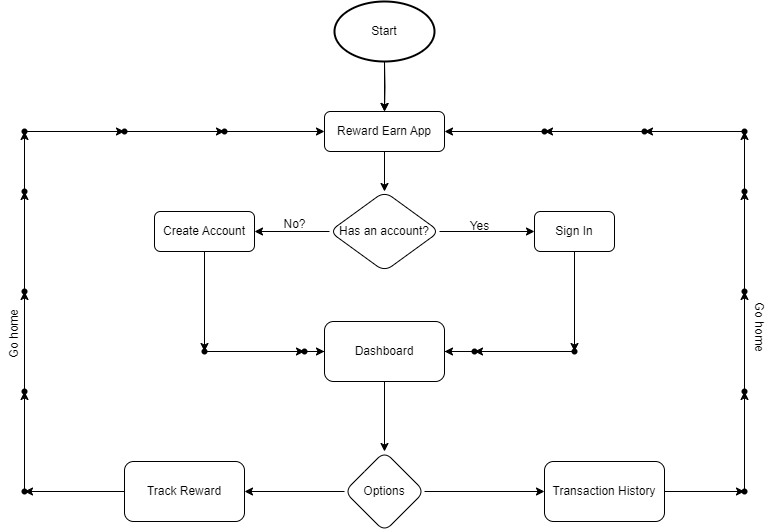

The diagram above was exported from draw.io. Its source (the exported page's mxGraphModel, read from the mxfile embedded in the PNG):
<mxGraphModel dx="993" dy="558" grid="1" gridSize="10" guides="1" tooltips="1" connect="1" arrows="1" fold="1" page="1" pageScale="1" pageWidth="827" pageHeight="1169" background="#FFFFFF" math="0" shadow="0">
  <root>
    <mxCell id="0" />
    <mxCell id="1" parent="0" />
    <mxCell id="tA6wBBD5vSGIf9fuyTuX-5" value="" style="edgeStyle=orthogonalEdgeStyle;rounded=0;orthogonalLoop=1;jettySize=auto;html=1;" parent="1" target="tA6wBBD5vSGIf9fuyTuX-4" edge="1">
      <mxGeometry relative="1" as="geometry">
        <mxPoint x="400" y="120" as="sourcePoint" />
      </mxGeometry>
    </mxCell>
    <mxCell id="tA6wBBD5vSGIf9fuyTuX-7" value="" style="edgeStyle=orthogonalEdgeStyle;rounded=0;orthogonalLoop=1;jettySize=auto;html=1;" parent="1" source="tA6wBBD5vSGIf9fuyTuX-4" target="tA6wBBD5vSGIf9fuyTuX-6" edge="1">
      <mxGeometry relative="1" as="geometry" />
    </mxCell>
    <mxCell id="tA6wBBD5vSGIf9fuyTuX-4" value="Reward Earn App" style="whiteSpace=wrap;html=1;rounded=1;" parent="1" vertex="1">
      <mxGeometry x="340" y="170" width="120" height="40" as="geometry" />
    </mxCell>
    <mxCell id="tA6wBBD5vSGIf9fuyTuX-9" value="" style="edgeStyle=orthogonalEdgeStyle;rounded=0;orthogonalLoop=1;jettySize=auto;html=1;" parent="1" source="tA6wBBD5vSGIf9fuyTuX-6" target="tA6wBBD5vSGIf9fuyTuX-8" edge="1">
      <mxGeometry relative="1" as="geometry" />
    </mxCell>
    <mxCell id="tA6wBBD5vSGIf9fuyTuX-14" value="" style="edgeStyle=orthogonalEdgeStyle;rounded=0;orthogonalLoop=1;jettySize=auto;html=1;" parent="1" source="tA6wBBD5vSGIf9fuyTuX-6" target="tA6wBBD5vSGIf9fuyTuX-13" edge="1">
      <mxGeometry relative="1" as="geometry" />
    </mxCell>
    <mxCell id="tA6wBBD5vSGIf9fuyTuX-6" value="Has an account?" style="rhombus;whiteSpace=wrap;html=1;rounded=1;" parent="1" vertex="1">
      <mxGeometry x="345" y="250" width="110" height="80" as="geometry" />
    </mxCell>
    <mxCell id="tA6wBBD5vSGIf9fuyTuX-20" value="" style="edgeStyle=orthogonalEdgeStyle;rounded=0;orthogonalLoop=1;jettySize=auto;html=1;" parent="1" source="tA6wBBD5vSGIf9fuyTuX-8" target="tA6wBBD5vSGIf9fuyTuX-19" edge="1">
      <mxGeometry relative="1" as="geometry" />
    </mxCell>
    <mxCell id="tA6wBBD5vSGIf9fuyTuX-8" value="Sign In" style="whiteSpace=wrap;html=1;rounded=1;" parent="1" vertex="1">
      <mxGeometry x="550" y="270" width="80" height="40" as="geometry" />
    </mxCell>
    <mxCell id="tA6wBBD5vSGIf9fuyTuX-10" value="Yes" style="text;html=1;align=center;verticalAlign=middle;resizable=0;points=[];autosize=1;strokeColor=none;fillColor=none;" parent="1" vertex="1">
      <mxGeometry x="475" y="270" width="40" height="30" as="geometry" />
    </mxCell>
    <mxCell id="tA6wBBD5vSGIf9fuyTuX-26" value="" style="edgeStyle=orthogonalEdgeStyle;rounded=0;orthogonalLoop=1;jettySize=auto;html=1;" parent="1" source="tA6wBBD5vSGIf9fuyTuX-13" target="tA6wBBD5vSGIf9fuyTuX-25" edge="1">
      <mxGeometry relative="1" as="geometry" />
    </mxCell>
    <mxCell id="tA6wBBD5vSGIf9fuyTuX-13" value="Create Account" style="whiteSpace=wrap;html=1;rounded=1;" parent="1" vertex="1">
      <mxGeometry x="170" y="270" width="100" height="40" as="geometry" />
    </mxCell>
    <mxCell id="tA6wBBD5vSGIf9fuyTuX-16" value="" style="edgeStyle=orthogonalEdgeStyle;rounded=0;orthogonalLoop=1;jettySize=auto;html=1;" parent="1" source="tA6wBBD5vSGIf9fuyTuX-15" target="tA6wBBD5vSGIf9fuyTuX-4" edge="1">
      <mxGeometry relative="1" as="geometry" />
    </mxCell>
    <mxCell id="tA6wBBD5vSGIf9fuyTuX-15" value="Start" style="strokeWidth=2;html=1;shape=mxgraph.flowchart.start_1;whiteSpace=wrap;" parent="1" vertex="1">
      <mxGeometry x="350" y="60" width="100" height="60" as="geometry" />
    </mxCell>
    <mxCell id="tA6wBBD5vSGIf9fuyTuX-17" value="No?" style="text;html=1;align=center;verticalAlign=middle;resizable=0;points=[];autosize=1;strokeColor=none;fillColor=none;" parent="1" vertex="1">
      <mxGeometry x="285" y="268" width="50" height="30" as="geometry" />
    </mxCell>
    <mxCell id="tA6wBBD5vSGIf9fuyTuX-22" value="" style="edgeStyle=orthogonalEdgeStyle;rounded=0;orthogonalLoop=1;jettySize=auto;html=1;" parent="1" source="tA6wBBD5vSGIf9fuyTuX-19" target="tA6wBBD5vSGIf9fuyTuX-21" edge="1">
      <mxGeometry relative="1" as="geometry" />
    </mxCell>
    <mxCell id="tA6wBBD5vSGIf9fuyTuX-19" value="" style="shape=waypoint;sketch=0;size=6;pointerEvents=1;points=[];fillColor=default;resizable=0;rotatable=0;perimeter=centerPerimeter;snapToPoint=1;rounded=1;" parent="1" vertex="1">
      <mxGeometry x="580" y="400" width="20" height="20" as="geometry" />
    </mxCell>
    <mxCell id="tA6wBBD5vSGIf9fuyTuX-31" value="" style="edgeStyle=orthogonalEdgeStyle;rounded=0;orthogonalLoop=1;jettySize=auto;html=1;" parent="1" source="tA6wBBD5vSGIf9fuyTuX-21" target="tA6wBBD5vSGIf9fuyTuX-29" edge="1">
      <mxGeometry relative="1" as="geometry" />
    </mxCell>
    <mxCell id="tA6wBBD5vSGIf9fuyTuX-21" value="" style="shape=waypoint;sketch=0;size=6;pointerEvents=1;points=[];fillColor=default;resizable=0;rotatable=0;perimeter=centerPerimeter;snapToPoint=1;rounded=1;" parent="1" vertex="1">
      <mxGeometry x="480" y="400" width="20" height="20" as="geometry" />
    </mxCell>
    <mxCell id="tA6wBBD5vSGIf9fuyTuX-28" value="" style="edgeStyle=orthogonalEdgeStyle;rounded=0;orthogonalLoop=1;jettySize=auto;html=1;" parent="1" source="tA6wBBD5vSGIf9fuyTuX-25" target="tA6wBBD5vSGIf9fuyTuX-27" edge="1">
      <mxGeometry relative="1" as="geometry" />
    </mxCell>
    <mxCell id="tA6wBBD5vSGIf9fuyTuX-25" value="" style="shape=waypoint;sketch=0;size=6;pointerEvents=1;points=[];fillColor=default;resizable=0;rotatable=0;perimeter=centerPerimeter;snapToPoint=1;rounded=1;" parent="1" vertex="1">
      <mxGeometry x="210" y="400" width="20" height="20" as="geometry" />
    </mxCell>
    <mxCell id="tA6wBBD5vSGIf9fuyTuX-30" value="" style="edgeStyle=orthogonalEdgeStyle;rounded=0;orthogonalLoop=1;jettySize=auto;html=1;" parent="1" source="tA6wBBD5vSGIf9fuyTuX-27" target="tA6wBBD5vSGIf9fuyTuX-29" edge="1">
      <mxGeometry relative="1" as="geometry" />
    </mxCell>
    <mxCell id="tA6wBBD5vSGIf9fuyTuX-27" value="" style="shape=waypoint;sketch=0;size=6;pointerEvents=1;points=[];fillColor=default;resizable=0;rotatable=0;perimeter=centerPerimeter;snapToPoint=1;rounded=1;" parent="1" vertex="1">
      <mxGeometry x="310" y="400" width="20" height="20" as="geometry" />
    </mxCell>
    <mxCell id="tA6wBBD5vSGIf9fuyTuX-38" value="" style="edgeStyle=orthogonalEdgeStyle;rounded=0;orthogonalLoop=1;jettySize=auto;html=1;" parent="1" source="tA6wBBD5vSGIf9fuyTuX-29" target="tA6wBBD5vSGIf9fuyTuX-37" edge="1">
      <mxGeometry relative="1" as="geometry" />
    </mxCell>
    <mxCell id="tA6wBBD5vSGIf9fuyTuX-29" value="Dashboard" style="whiteSpace=wrap;html=1;sketch=0;pointerEvents=1;resizable=0;rounded=1;" parent="1" vertex="1">
      <mxGeometry x="340" y="380" width="120" height="60" as="geometry" />
    </mxCell>
    <mxCell id="tA6wBBD5vSGIf9fuyTuX-40" value="" style="edgeStyle=orthogonalEdgeStyle;rounded=0;orthogonalLoop=1;jettySize=auto;html=1;" parent="1" source="tA6wBBD5vSGIf9fuyTuX-37" target="tA6wBBD5vSGIf9fuyTuX-39" edge="1">
      <mxGeometry relative="1" as="geometry" />
    </mxCell>
    <mxCell id="tA6wBBD5vSGIf9fuyTuX-43" value="" style="edgeStyle=orthogonalEdgeStyle;rounded=0;orthogonalLoop=1;jettySize=auto;html=1;" parent="1" source="tA6wBBD5vSGIf9fuyTuX-37" target="tA6wBBD5vSGIf9fuyTuX-42" edge="1">
      <mxGeometry relative="1" as="geometry" />
    </mxCell>
    <mxCell id="tA6wBBD5vSGIf9fuyTuX-37" value="Options" style="rhombus;whiteSpace=wrap;html=1;sketch=0;pointerEvents=1;resizable=0;rounded=1;" parent="1" vertex="1">
      <mxGeometry x="360" y="510" width="80" height="80" as="geometry" />
    </mxCell>
    <mxCell id="tA6wBBD5vSGIf9fuyTuX-62" value="" style="edgeStyle=orthogonalEdgeStyle;rounded=0;orthogonalLoop=1;jettySize=auto;html=1;" parent="1" source="tA6wBBD5vSGIf9fuyTuX-39" target="tA6wBBD5vSGIf9fuyTuX-61" edge="1">
      <mxGeometry relative="1" as="geometry" />
    </mxCell>
    <mxCell id="tA6wBBD5vSGIf9fuyTuX-39" value="Transaction History" style="whiteSpace=wrap;html=1;sketch=0;pointerEvents=1;resizable=0;rounded=1;" parent="1" vertex="1">
      <mxGeometry x="560" y="520" width="120" height="60" as="geometry" />
    </mxCell>
    <mxCell id="tA6wBBD5vSGIf9fuyTuX-46" value="" style="edgeStyle=orthogonalEdgeStyle;rounded=0;orthogonalLoop=1;jettySize=auto;html=1;" parent="1" source="tA6wBBD5vSGIf9fuyTuX-42" target="tA6wBBD5vSGIf9fuyTuX-45" edge="1">
      <mxGeometry relative="1" as="geometry" />
    </mxCell>
    <mxCell id="tA6wBBD5vSGIf9fuyTuX-42" value="Track Reward" style="whiteSpace=wrap;html=1;sketch=0;pointerEvents=1;resizable=0;rounded=1;" parent="1" vertex="1">
      <mxGeometry x="140" y="520" width="120" height="60" as="geometry" />
    </mxCell>
    <mxCell id="tA6wBBD5vSGIf9fuyTuX-48" value="" style="edgeStyle=orthogonalEdgeStyle;rounded=0;orthogonalLoop=1;jettySize=auto;html=1;" parent="1" source="tA6wBBD5vSGIf9fuyTuX-45" target="tA6wBBD5vSGIf9fuyTuX-47" edge="1">
      <mxGeometry relative="1" as="geometry" />
    </mxCell>
    <mxCell id="tA6wBBD5vSGIf9fuyTuX-45" value="" style="shape=waypoint;sketch=0;size=6;pointerEvents=1;points=[];fillColor=default;resizable=0;rotatable=0;perimeter=centerPerimeter;snapToPoint=1;rounded=1;" parent="1" vertex="1">
      <mxGeometry x="30" y="540" width="20" height="20" as="geometry" />
    </mxCell>
    <mxCell id="tA6wBBD5vSGIf9fuyTuX-50" value="" style="edgeStyle=orthogonalEdgeStyle;rounded=0;orthogonalLoop=1;jettySize=auto;html=1;" parent="1" source="tA6wBBD5vSGIf9fuyTuX-47" target="tA6wBBD5vSGIf9fuyTuX-49" edge="1">
      <mxGeometry relative="1" as="geometry" />
    </mxCell>
    <mxCell id="tA6wBBD5vSGIf9fuyTuX-47" value="" style="shape=waypoint;sketch=0;size=6;pointerEvents=1;points=[];fillColor=default;resizable=0;rotatable=0;perimeter=centerPerimeter;snapToPoint=1;rounded=1;" parent="1" vertex="1">
      <mxGeometry x="30" y="440" width="20" height="20" as="geometry" />
    </mxCell>
    <mxCell id="tA6wBBD5vSGIf9fuyTuX-52" value="" style="edgeStyle=orthogonalEdgeStyle;rounded=0;orthogonalLoop=1;jettySize=auto;html=1;" parent="1" source="tA6wBBD5vSGIf9fuyTuX-49" target="tA6wBBD5vSGIf9fuyTuX-51" edge="1">
      <mxGeometry relative="1" as="geometry" />
    </mxCell>
    <mxCell id="tA6wBBD5vSGIf9fuyTuX-49" value="" style="shape=waypoint;sketch=0;size=6;pointerEvents=1;points=[];fillColor=default;resizable=0;rotatable=0;perimeter=centerPerimeter;snapToPoint=1;rounded=1;" parent="1" vertex="1">
      <mxGeometry x="30" y="340" width="20" height="20" as="geometry" />
    </mxCell>
    <mxCell id="tA6wBBD5vSGIf9fuyTuX-54" value="" style="edgeStyle=orthogonalEdgeStyle;rounded=0;orthogonalLoop=1;jettySize=auto;html=1;" parent="1" source="tA6wBBD5vSGIf9fuyTuX-51" target="tA6wBBD5vSGIf9fuyTuX-53" edge="1">
      <mxGeometry relative="1" as="geometry" />
    </mxCell>
    <mxCell id="tA6wBBD5vSGIf9fuyTuX-51" value="" style="shape=waypoint;sketch=0;size=6;pointerEvents=1;points=[];fillColor=default;resizable=0;rotatable=0;perimeter=centerPerimeter;snapToPoint=1;rounded=1;" parent="1" vertex="1">
      <mxGeometry x="30" y="240" width="20" height="20" as="geometry" />
    </mxCell>
    <mxCell id="tA6wBBD5vSGIf9fuyTuX-56" value="" style="edgeStyle=orthogonalEdgeStyle;rounded=0;orthogonalLoop=1;jettySize=auto;html=1;" parent="1" source="tA6wBBD5vSGIf9fuyTuX-53" target="tA6wBBD5vSGIf9fuyTuX-55" edge="1">
      <mxGeometry relative="1" as="geometry" />
    </mxCell>
    <mxCell id="tA6wBBD5vSGIf9fuyTuX-53" value="" style="shape=waypoint;sketch=0;size=6;pointerEvents=1;points=[];fillColor=default;resizable=0;rotatable=0;perimeter=centerPerimeter;snapToPoint=1;rounded=1;" parent="1" vertex="1">
      <mxGeometry x="30" y="180" width="20" height="20" as="geometry" />
    </mxCell>
    <mxCell id="tA6wBBD5vSGIf9fuyTuX-58" value="" style="edgeStyle=orthogonalEdgeStyle;rounded=0;orthogonalLoop=1;jettySize=auto;html=1;" parent="1" source="tA6wBBD5vSGIf9fuyTuX-55" target="tA6wBBD5vSGIf9fuyTuX-57" edge="1">
      <mxGeometry relative="1" as="geometry" />
    </mxCell>
    <mxCell id="tA6wBBD5vSGIf9fuyTuX-55" value="" style="shape=waypoint;sketch=0;size=6;pointerEvents=1;points=[];fillColor=default;resizable=0;rotatable=0;perimeter=centerPerimeter;snapToPoint=1;rounded=1;" parent="1" vertex="1">
      <mxGeometry x="130" y="180" width="20" height="20" as="geometry" />
    </mxCell>
    <mxCell id="tA6wBBD5vSGIf9fuyTuX-59" value="" style="edgeStyle=orthogonalEdgeStyle;rounded=0;orthogonalLoop=1;jettySize=auto;html=1;" parent="1" source="tA6wBBD5vSGIf9fuyTuX-57" target="tA6wBBD5vSGIf9fuyTuX-4" edge="1">
      <mxGeometry relative="1" as="geometry" />
    </mxCell>
    <mxCell id="tA6wBBD5vSGIf9fuyTuX-57" value="" style="shape=waypoint;sketch=0;size=6;pointerEvents=1;points=[];fillColor=default;resizable=0;rotatable=0;perimeter=centerPerimeter;snapToPoint=1;rounded=1;" parent="1" vertex="1">
      <mxGeometry x="230" y="180" width="20" height="20" as="geometry" />
    </mxCell>
    <mxCell id="tA6wBBD5vSGIf9fuyTuX-60" value="Go home" style="text;html=1;align=center;verticalAlign=middle;resizable=0;points=[];autosize=1;strokeColor=none;fillColor=none;rotation=270;" parent="1" vertex="1">
      <mxGeometry x="-5" y="378" width="70" height="30" as="geometry" />
    </mxCell>
    <mxCell id="tA6wBBD5vSGIf9fuyTuX-64" value="" style="edgeStyle=orthogonalEdgeStyle;rounded=0;orthogonalLoop=1;jettySize=auto;html=1;" parent="1" source="tA6wBBD5vSGIf9fuyTuX-61" target="tA6wBBD5vSGIf9fuyTuX-63" edge="1">
      <mxGeometry relative="1" as="geometry" />
    </mxCell>
    <mxCell id="tA6wBBD5vSGIf9fuyTuX-61" value="" style="shape=waypoint;sketch=0;size=6;pointerEvents=1;points=[];fillColor=default;resizable=0;rotatable=0;perimeter=centerPerimeter;snapToPoint=1;rounded=1;" parent="1" vertex="1">
      <mxGeometry x="750" y="540" width="20" height="20" as="geometry" />
    </mxCell>
    <mxCell id="tA6wBBD5vSGIf9fuyTuX-66" value="" style="edgeStyle=orthogonalEdgeStyle;rounded=0;orthogonalLoop=1;jettySize=auto;html=1;" parent="1" source="tA6wBBD5vSGIf9fuyTuX-63" target="tA6wBBD5vSGIf9fuyTuX-65" edge="1">
      <mxGeometry relative="1" as="geometry" />
    </mxCell>
    <mxCell id="tA6wBBD5vSGIf9fuyTuX-63" value="" style="shape=waypoint;sketch=0;size=6;pointerEvents=1;points=[];fillColor=default;resizable=0;rotatable=0;perimeter=centerPerimeter;snapToPoint=1;rounded=1;" parent="1" vertex="1">
      <mxGeometry x="750" y="440" width="20" height="20" as="geometry" />
    </mxCell>
    <mxCell id="tA6wBBD5vSGIf9fuyTuX-68" value="" style="edgeStyle=orthogonalEdgeStyle;rounded=0;orthogonalLoop=1;jettySize=auto;html=1;" parent="1" source="tA6wBBD5vSGIf9fuyTuX-65" target="tA6wBBD5vSGIf9fuyTuX-67" edge="1">
      <mxGeometry relative="1" as="geometry" />
    </mxCell>
    <mxCell id="tA6wBBD5vSGIf9fuyTuX-65" value="" style="shape=waypoint;sketch=0;size=6;pointerEvents=1;points=[];fillColor=default;resizable=0;rotatable=0;perimeter=centerPerimeter;snapToPoint=1;rounded=1;" parent="1" vertex="1">
      <mxGeometry x="750" y="340" width="20" height="20" as="geometry" />
    </mxCell>
    <mxCell id="tA6wBBD5vSGIf9fuyTuX-70" value="" style="edgeStyle=orthogonalEdgeStyle;rounded=0;orthogonalLoop=1;jettySize=auto;html=1;" parent="1" source="tA6wBBD5vSGIf9fuyTuX-67" target="tA6wBBD5vSGIf9fuyTuX-69" edge="1">
      <mxGeometry relative="1" as="geometry" />
    </mxCell>
    <mxCell id="tA6wBBD5vSGIf9fuyTuX-67" value="" style="shape=waypoint;sketch=0;size=6;pointerEvents=1;points=[];fillColor=default;resizable=0;rotatable=0;perimeter=centerPerimeter;snapToPoint=1;rounded=1;" parent="1" vertex="1">
      <mxGeometry x="750" y="240" width="20" height="20" as="geometry" />
    </mxCell>
    <mxCell id="tA6wBBD5vSGIf9fuyTuX-72" value="" style="edgeStyle=orthogonalEdgeStyle;rounded=0;orthogonalLoop=1;jettySize=auto;html=1;" parent="1" source="tA6wBBD5vSGIf9fuyTuX-69" target="tA6wBBD5vSGIf9fuyTuX-71" edge="1">
      <mxGeometry relative="1" as="geometry" />
    </mxCell>
    <mxCell id="tA6wBBD5vSGIf9fuyTuX-69" value="" style="shape=waypoint;sketch=0;size=6;pointerEvents=1;points=[];fillColor=default;resizable=0;rotatable=0;perimeter=centerPerimeter;snapToPoint=1;rounded=1;" parent="1" vertex="1">
      <mxGeometry x="750" y="180" width="20" height="20" as="geometry" />
    </mxCell>
    <mxCell id="tA6wBBD5vSGIf9fuyTuX-74" value="" style="edgeStyle=orthogonalEdgeStyle;rounded=0;orthogonalLoop=1;jettySize=auto;html=1;" parent="1" source="tA6wBBD5vSGIf9fuyTuX-71" target="tA6wBBD5vSGIf9fuyTuX-73" edge="1">
      <mxGeometry relative="1" as="geometry" />
    </mxCell>
    <mxCell id="tA6wBBD5vSGIf9fuyTuX-71" value="" style="shape=waypoint;sketch=0;size=6;pointerEvents=1;points=[];fillColor=default;resizable=0;rotatable=0;perimeter=centerPerimeter;snapToPoint=1;rounded=1;" parent="1" vertex="1">
      <mxGeometry x="650" y="180" width="20" height="20" as="geometry" />
    </mxCell>
    <mxCell id="tA6wBBD5vSGIf9fuyTuX-75" value="" style="edgeStyle=orthogonalEdgeStyle;rounded=0;orthogonalLoop=1;jettySize=auto;html=1;" parent="1" source="tA6wBBD5vSGIf9fuyTuX-73" target="tA6wBBD5vSGIf9fuyTuX-4" edge="1">
      <mxGeometry relative="1" as="geometry" />
    </mxCell>
    <mxCell id="tA6wBBD5vSGIf9fuyTuX-73" value="" style="shape=waypoint;sketch=0;size=6;pointerEvents=1;points=[];fillColor=default;resizable=0;rotatable=0;perimeter=centerPerimeter;snapToPoint=1;rounded=1;" parent="1" vertex="1">
      <mxGeometry x="550" y="180" width="20" height="20" as="geometry" />
    </mxCell>
    <mxCell id="tA6wBBD5vSGIf9fuyTuX-76" value="Go home" style="text;html=1;align=center;verticalAlign=middle;resizable=0;points=[];autosize=1;strokeColor=none;fillColor=none;rotation=90;" parent="1" vertex="1">
      <mxGeometry x="740" y="370" width="70" height="30" as="geometry" />
    </mxCell>
  </root>
</mxGraphModel>